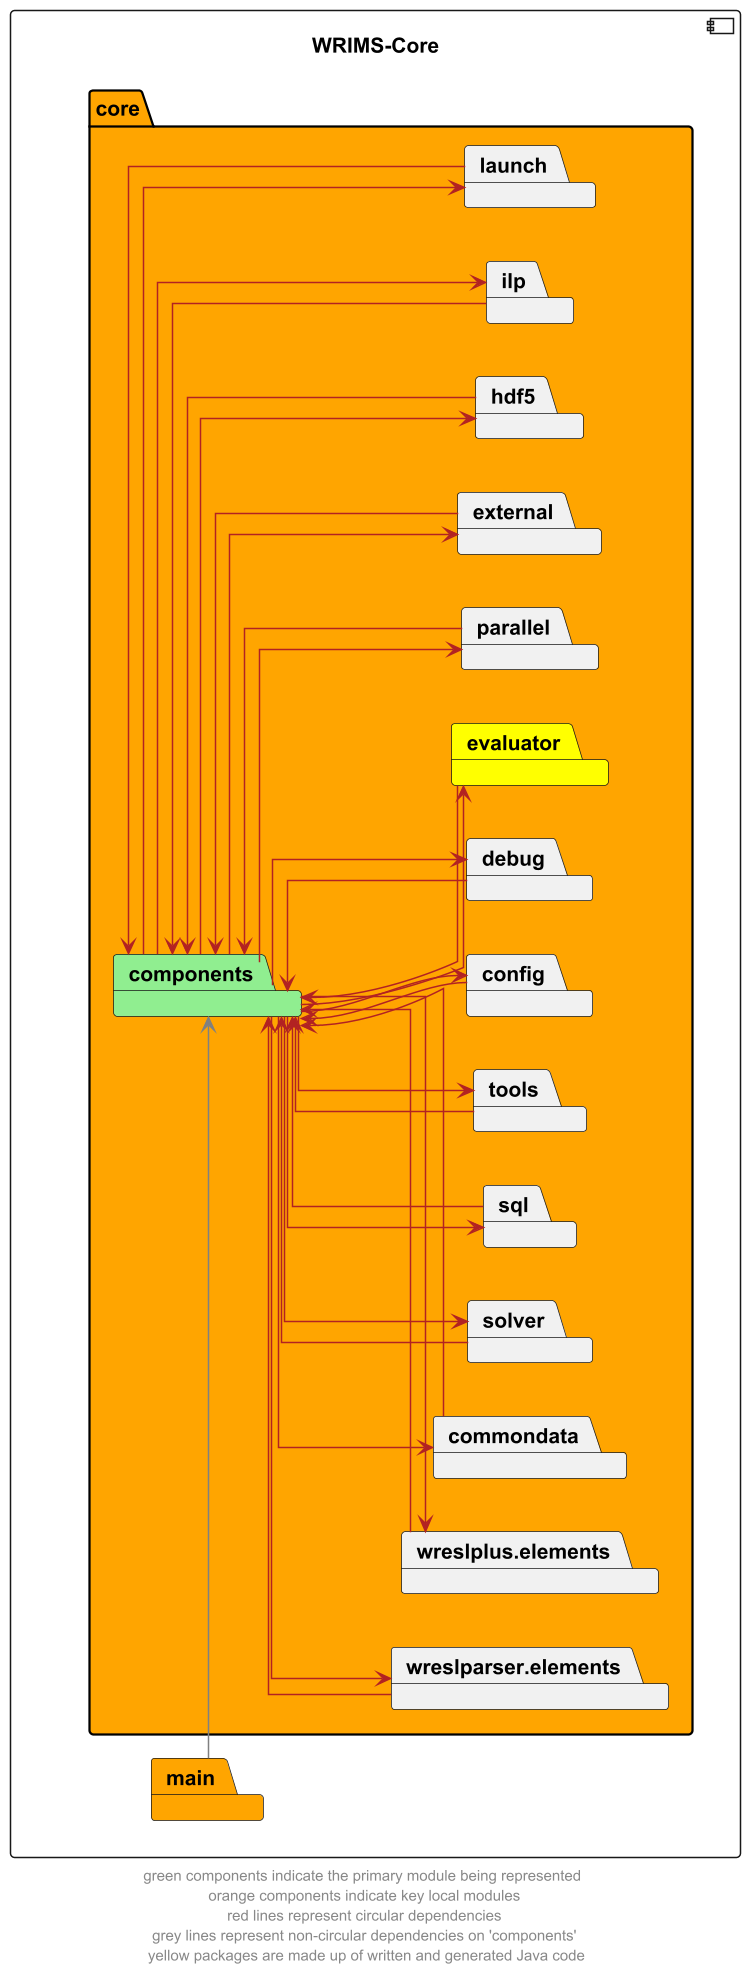

The diagram above was rendered by PlantUML. Its source (embedded in the PNG):
@startuml
left to right direction
skinparam linetype ortho
component wrims_core as "WRIMS-Core" {
    package core  #orange{
        package components #lightgreen
        package commondata
        package wreslparser.elements
        package wreslplus.elements
        package solver
        package sql
        package tools
        package config
        package debug
        package evaluator #yellow
        package parallel
        package external
        package hdf5
        package ilp
        package launch
    }
package main #orange
}

components --> commondata #firebrick
commondata --> components #firebrick

components --> config #firebrick
config --> components #firebrick

components --> debug #firebrick
debug --> components #firebrick

components --> evaluator #firebrick
evaluator --> components #firebrick

components --> external #firebrick
external --> components #firebrick

components --> parallel #firebrick
parallel --> components #firebrick

components --> hdf5 #firebrick
hdf5 --> components #firebrick

components --> ilp #firebrick
ilp --> components #firebrick

components --> launch #firebrick
launch --> components #firebrick

components --> solver #firebrick
solver --> components #firebrick

components --> sql #firebrick
sql --> components #firebrick

components --> tools #firebrick
tools --> components #firebrick

components --> wreslparser.elements #firebrick
wreslparser.elements --> components #firebrick

components --> wreslplus.elements #firebrick
wreslplus.elements --> components #firebrick


main -right-> components #grey


' The following relationships are hidden and used to format the diagram. They do not represent actual dependencies.
main -up[hidden]-> wrims_core
'commondata -up[hidden]-> wreslparser.elements
'wreslparser.elements -up[hidden]-> wreslplus.elements
'commondata -left[hidden]-> components
wreslparser.elements -left[hidden]-> components
wreslplus.elements -left[hidden]-> components
footer "green components indicate the primary module being represented \n orange components indicate key local modules \n red lines represent circular dependencies \n grey lines represent non-circular dependencies on 'components' \n yellow packages are made up of written and generated Java code"
@enduml